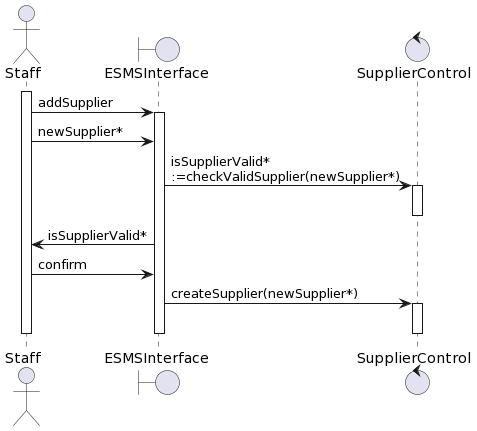

The diagram above was rendered by PlantUML. Its source (embedded in the PNG):
@startuml
actor       Staff       as Staff
boundary    ESMSInterface    as EI
control     SupplierControl     as PC

activate Staff
Staff -> EI : addSupplier
activate EI


Staff -> EI : newSupplier*

EI -> PC : isSupplierValid*\n:=checkValidSupplier(newSupplier*)

activate PC
deactivate PC

EI -> Staff: isSupplierValid*

Staff -> EI: confirm
EI-> PC: createSupplier(newSupplier*)
activate PC
deactivate PC
deactivate EI
deactivate Staff
@enduml